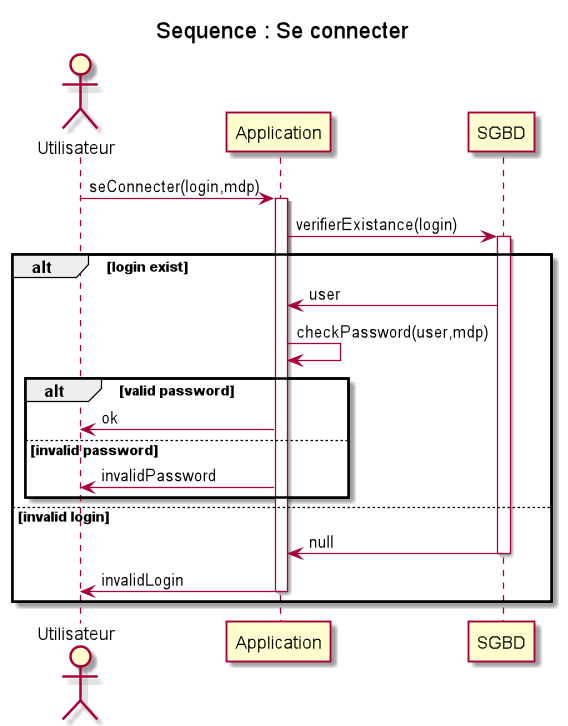

The diagram above was rendered by PlantUML. Its source (embedded in the PNG):
@startuml
title Sequence : Se connecter
actor Utilisateur as U
participant Application as A
participant SGBD as bdd

U->A : seConnecter(login,mdp)
activate A
A->bdd : verifierExistance(login)
activate bdd
alt login exist
    bdd->A : user
    A->A : checkPassword(user,mdp)
    alt valid password
        A->U: ok
    else invalid password
        A->U: invalidPassword
    end
else invalid login
    bdd->A : null
deactivate bdd
    A->U: invalidLogin
    deactivate A
end

@enduml